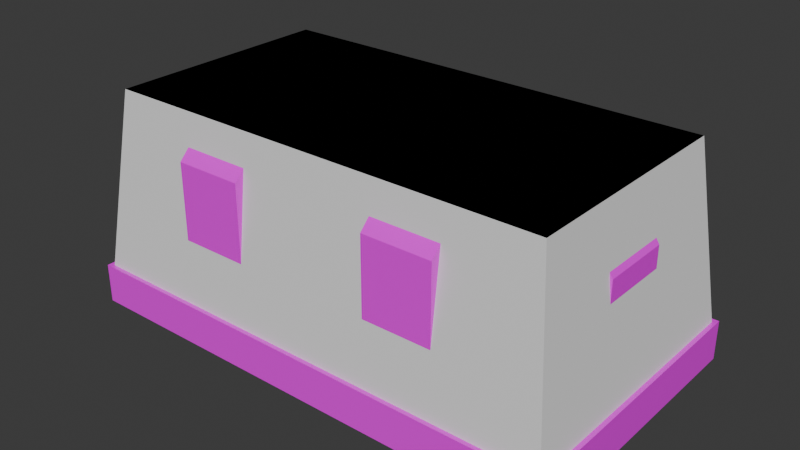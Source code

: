 # Source: altar.blend  (saved by Blender 4.1.23; exported with 4.5.12 LTS)
import bpy
from mathutils import Matrix  # noqa: F401  (used for matrix-valued properties, if any)

bpy.ops.wm.read_factory_settings(use_empty=True)
scene = bpy.context.scene
scene.name = 'Scene'

# ---- collections
col_collection = bpy.data.collections.new('Collection'); scene.collection.children.link(col_collection)

# ---- images (referenced by path relative to the original .blend; pixels are not part of the script)
import os
ASSET_DIR = os.environ.get("B2B_ASSET_DIR", "")  # directory of the original .blend (textures are referenced by path, not embedded)
HERE = os.path.dirname(os.path.abspath(__file__))  # packed textures are extracted next to this script under _unpacked/

def load_image(name, relpath, width, height, colorspace="sRGB"):
    """Load a texture the original file referenced (path relative to the .blend, or extracted next to this script)."""
    p = next((c for c in (os.path.join(HERE, relpath), os.path.join(ASSET_DIR, relpath)) if relpath and os.path.exists(c)), "")
    if p:
        img = bpy.data.images.load(p, check_existing=True)
        img.name = name
    else:  # same state as the original file: an image datablock whose file is absent (Cycles renders it pink)
        img = bpy.data.images.new(name, width, height)
        img.source = "FILE"
        img.filepath = "//" + (relpath or name)
    img.colorspace_settings.name = colorspace
    return img
img_summoningcircle__col_base_color_png = load_image('SummoningCircle -col Base Color.png', 'SummoningCircle -col Base Color.png', 1024, 1024, 'sRGB')
img_summoningcircle_roughness_png = load_image('SummoningCircle Roughness.png', 'SummoningCircle Roughness.png', 1024, 1024, 'sRGB')

# ---- materials (node trees are filled in below, after node groups)
mat_stone = bpy.data.materials.new('stone')
mat_stone.alpha_threshold = 0.0
mat_stone.use_transparent_shadow = False
mat_stone.roughness = 0.5
mat_stone.line_color = (0.0, 0.0, 0.0, 1.0)

# ---- material node trees
mat_stone.use_nodes = True; mat_stone.node_tree.nodes.clear()
_N = mat_stone.node_tree.nodes; _L = mat_stone.node_tree.links
n0 = _N.new('ShaderNodeOutputMaterial'); n0.name = 'Material Output'; n0.location = (321, 250)
n1 = _N.new('ShaderNodeBsdfPrincipled'); n1.name = 'Principled BSDF'; n1.location = (31, 250)
n1.inputs[3].default_value = 1.45
n2 = _N.new('ShaderNodeTexImage'); n2.name = 'Image Texture'; n2.location = (-293, 481)
n2.image = img_summoningcircle__col_base_color_png
n3 = _N.new('ShaderNodeTexImage'); n3.name = 'Image Texture.001'; n3.location = (-327, 143)
n3.image = img_summoningcircle_roughness_png
_L.new(n1.outputs[0], n0.inputs[0])
_L.new(n2.outputs[0], n1.inputs[0])
_L.new(n3.outputs[0], n1.inputs[2])
n0.is_active_output = True

# ---- world
world_world = bpy.data.worlds.new('World'); scene.world = world_world
world_world.use_nodes = True; world_world.node_tree.nodes.clear()
_N = world_world.node_tree.nodes; _L = world_world.node_tree.links
n0 = _N.new('ShaderNodeOutputWorld'); n0.name = 'World Output'; n0.location = (300, 300)
n1 = _N.new('ShaderNodeBackground'); n1.name = 'Background'; n1.location = (10, 300)
n1.inputs[0].default_value = (0.05088, 0.05088, 0.05088, 1.0)
_L.new(n1.outputs[0], n0.inputs[0])
n0.is_active_output = True
world_world.color = (0.05088, 0.05088, 0.05088)
world_world.use_sun_shadow = False
world_world.sun_shadow_jitter_overblur = 0.0

# ---- meshes
me_cube = bpy.data.meshes.new('Cube')
me_cube.from_pydata([(1.932, 1.0, 0.3093), (-1.932, -1.0, 0.3093), (1.932, -1.0, 0.3093), (-1.932, 1.0, 0.3093), (-2.332, 1.323, -0.02916), (-2.332, -1.323, -0.02916), (2.332, 1.323, -0.02916), (2.332, 1.323, 0.341), (2.332, -1.323, 0.341), (2.332, -1.323, -0.02916), (-2.332, 1.323, 0.341), (-2.332, -1.323, 0.341), (-1.932, -1.0, 1.831), (1.932, 1.0, 1.831), (1.932, -1.0, 1.831), (-1.932, 1.0, 1.831), (-2.091, -1.082, 1.824), (-2.091, -1.082, 2.01), (2.091, -1.082, 2.01), (2.091, 1.082, 2.01), (-2.091, 1.082, 2.01), (2.091, 1.082, 1.824), (2.091, -1.082, 1.824), (-2.091, 1.082, 1.824), (-1.288, 1.0, 0.3093), (-0.6441, 1.0, 0.3093), (0.6441, 1.0, 0.3093), (1.288, 1.0, 0.3093), (1.288, -1.0, 0.3093), (0.6441, -1.0, 0.3093), (-0.6441, -1.0, 0.3093), (-1.288, -1.0, 0.3093), (-1.288, 1.0, 1.831), (-0.6441, 1.0, 1.831), (0.6441, 1.0, 1.831), (1.288, 1.0, 1.831), (1.288, -1.0, 1.831), (0.6441, -1.0, 1.831), (-0.6441, -1.0, 1.831), (-1.288, -1.0, 1.831), (-1.288, 1.0, 0.3093), (-0.6441, 1.0, 0.3093), (0.6441, 1.0, 0.3093), (1.288, 1.0, 0.3093), (1.288, -1.0, 0.3093), (0.6441, -1.0, 0.3093), (-0.6441, -1.0, 0.3093), (-1.288, -1.0, 0.3093), (-1.288, 1.0, 1.831), (-0.6441, 1.0, 1.831), (0.6441, 1.0, 1.831), (1.288, 1.0, 1.831), (1.288, -1.0, 1.831), (0.6441, -1.0, 1.831), (-0.6441, -1.0, 1.831), (-1.288, -1.0, 1.831), (-1.288, 1.213, 0.3093), (-0.6441, 1.213, 0.3093), (0.6441, 1.213, 0.3093), (1.288, 1.213, 0.3093), (1.288, -1.213, 0.3093), (0.6441, -1.213, 0.3093), (-0.6441, -1.213, 0.3093), (-1.288, -1.213, 0.3093), (-1.288, 1.213, 1.615), (-0.6441, 1.213, 1.615), (0.6441, 1.213, 1.615), (1.288, 1.213, 1.615), (1.288, -1.213, 1.615), (0.6441, -1.213, 1.615), (-0.6441, -1.213, 1.615), (-1.288, -1.213, 1.615), (1.932, 0.3333, 0.3093), (1.932, -0.3333, 0.3093), (-1.932, -0.3333, 0.3093), (-1.932, 0.3333, 0.3093), (1.932, 0.3333, 1.831), (1.932, -0.3333, 1.831), (-1.932, -0.3333, 1.831), (-1.932, 0.3333, 1.831), (2.185, 0.3333, 0.3093), (2.185, -0.3333, 0.3093), (-2.185, -0.3333, 0.3093), (-2.185, 0.3333, 0.3093), (2.185, 0.3333, 1.415), (2.185, -0.3333, 1.415), (-2.185, -0.3333, 1.415), (-2.185, 0.3333, 1.415)], [], [(27, 35, 13, 0), (73, 77, 14, 2), (75, 79, 15, 3), (31, 39, 12, 1), (20, 17, 18, 19), (2, 14, 36, 28), (33, 25, 41, 49), (25, 33, 34, 26), (36, 37, 53, 52), (3, 15, 32, 24), (24, 32, 48, 40), (76, 13, 21, 22, 14, 77), (29, 28, 44, 45), (27, 0, 7, 10, 3, 24, 25, 26), (8, 9, 6, 7), (73, 2, 8, 7, 0, 72), (75, 3, 10, 11, 1, 74), (78, 12, 16, 23, 15, 79), (20, 23, 16, 17), (17, 16, 22, 18), (51, 43, 59, 67), (41, 40, 56, 57), (54, 55, 71, 70), (42, 50, 66, 58), (25, 24, 40, 41), (28, 36, 52, 44), (32, 33, 49, 48), (26, 34, 50, 42), (31, 30, 46, 47), (37, 29, 45, 53), (38, 39, 55, 54), (35, 27, 43, 51), (27, 26, 42, 43), (30, 38, 54, 46), (34, 35, 51, 50), (39, 31, 47, 55), (60, 68, 69, 61), (62, 70, 71, 63), (56, 64, 65, 57), (58, 66, 67, 59), (44, 52, 68, 60), (43, 42, 58, 59), (53, 45, 61, 69), (45, 44, 60, 61), (46, 54, 70, 62), (47, 46, 62, 63), (55, 47, 63, 71), (48, 49, 65, 64), (40, 48, 64, 56), (50, 51, 67, 66), (49, 41, 57, 65), (52, 53, 69, 68), (29, 37, 38, 30), (18, 22, 21, 19), (32, 15, 23, 21, 13, 35, 34, 33), (19, 21, 23, 20), (1, 12, 78, 74), (73, 72, 80, 81), (0, 13, 76, 72), (75, 74, 82, 83), (11, 5, 9, 8), (31, 1, 11, 8, 2, 28, 29, 30), (7, 6, 4, 10), (10, 4, 5, 11), (36, 14, 22, 16, 12, 39, 38, 37), (82, 86, 87, 83), (80, 84, 85, 81), (72, 76, 84, 80), (74, 78, 86, 82), (78, 79, 87, 86), (76, 77, 85, 84), (77, 73, 81, 85), (79, 75, 83, 87), (9, 5, 4, 6)])
_uv = me_cube.uv_layers.new(name='UVMap')
_uv.uv.foreach_set('vector', [0.1397, 0.8357, 0.1397, 0.6706, 0.2095, 0.6706, 0.2095, 0.8357, 0.4239, 0.8352, 0.4239, 0.6704, 0.4962, 0.6704, 0.4962, 0.8352, 0.4962, 0.8352, 0.4962, 0.6704, 0.5685, 0.6704, 0.5685, 0.8352, 0.2095, 0.8357, 0.2095, 0.6706, 0.2793, 0.6706, 0.2793, 0.8357, 0.512, 0.7393, -0.01349, 0.7393, -0.01349, -0.2761, 0.512, -0.2761, 0.2793, 0.8369, 0.2793, 0.6719, 0.3492, 0.6719, 0.3492, 0.8369, 0.2793, 0.5056, 0.2793, 0.5056, 0.2793, 0.5056, 0.2793, 0.5056, 0.0, 0.6706, 0.0, 0.5056, 0.1397, 0.5056, 0.1397, 0.6706, 0.2793, 0.5056, 0.2793, 0.5056, 0.2793, 0.5056, 0.2793, 0.5056, 0.3492, 0.8369, 0.3492, 0.6719, 0.419, 0.6719, 0.419, 0.8369, 0.2793, 0.5056, 0.2793, 0.5056, 0.2793, 0.5056, 0.2793, 0.5056, 0.7271, 0.8896, 0.7994, 0.8896, 0.8083, 0.9068, 0.5736, 0.9068, 0.5825, 0.8896, 0.6548, 0.8896, 0.2793, 0.5056, 0.2793, 0.5056, 0.2793, 0.5056, 0.2793, 0.5056, 0.808, 0.5548, 0.808, 0.485, 0.843, 0.4417, 0.843, 0.9473, 0.808, 0.904, 0.808, 0.8342, 0.808, 0.7644, 0.808, 0.6247, 0.8781, 0.5056, 0.9182, 0.5056, 0.9182, 0.7924, 0.8781, 0.7924, 0.6634, 0.485, 0.5911, 0.485, 0.5561, 0.4417, 0.843, 0.4417, 0.808, 0.485, 0.7357, 0.485, 0.7357, 0.904, 0.808, 0.904, 0.843, 0.9473, 0.5561, 0.9473, 0.5911, 0.904, 0.6634, 0.904, 0.6548, 0.4706, 0.5825, 0.4706, 0.5736, 0.4534, 0.8083, 0.4534, 0.7994, 0.4706, 0.7271, 0.4706, 0.9487, -5.924e-09, 0.9687, -4.41e-09, 0.9687, 0.2346, 0.9487, 0.2346, 0.9286, 1.841e-08, 0.9487, 1.992e-08, 0.9487, 0.4534, 0.9286, 0.4534, 0.9285, 0.7924, 0.9285, 0.9572, 0.9055, 0.9572, 0.9055, 0.8159, 0.5018, 0.905, 0.5018, 0.8352, 0.5248, 0.8352, 0.5248, 0.905, 2.538e-08, 0.6706, 0.06984, 0.6706, 0.06984, 0.6941, 2.333e-08, 0.6941, 0.9717, 0.9641, 0.9717, 0.7993, 0.9948, 0.8227, 0.9948, 0.9641, 0.2793, 0.5056, 0.2793, 0.5056, 0.2793, 0.5056, 0.2793, 0.5056, 0.2793, 0.5056, 0.2793, 0.5056, 0.2793, 0.5056, 0.2793, 0.5056, 0.2793, 0.5056, 0.2793, 0.5056, 0.2793, 0.5056, 0.2793, 0.5056, 0.2793, 0.5056, 0.2793, 0.5056, 0.2793, 0.5056, 0.2793, 0.5056, 0.2793, 0.5056, 0.2793, 0.5056, 0.2793, 0.5056, 0.2793, 0.5056, 0.2793, 0.5056, 0.2793, 0.5056, 0.2793, 0.5056, 0.2793, 0.5056, 0.2793, 0.5056, 0.2793, 0.5056, 0.2793, 0.5056, 0.2793, 0.5056, 0.2793, 0.5056, 0.2793, 0.5056, 0.2793, 0.5056, 0.2793, 0.5056, 0.2793, 0.5056, 0.2793, 0.5056, 0.2793, 0.5056, 0.2793, 0.5056, 0.2793, 0.5056, 0.2793, 0.5056, 0.2793, 0.5056, 0.2793, 0.5056, 0.2793, 0.5056, 0.2793, 0.5056, 0.2793, 0.5056, 0.2793, 0.5056, 0.2793, 0.5056, 0.2793, 0.5056, 0.2793, 0.5056, 0.2793, 0.5056, 0.8083, 0.6706, 0.8083, 0.5291, 0.8781, 0.5291, 0.8781, 0.6706, 1.095e-08, 0.8357, 2.333e-08, 0.6941, 0.06984, 0.6941, 0.06984, 0.8357, 0.8083, 0.8357, 0.8083, 0.6941, 0.8781, 0.6941, 0.8781, 0.8357, 0.06984, 0.8357, 0.06984, 0.6941, 0.1397, 0.6941, 0.1397, 0.8357, 0.9761, 0.634, 0.9761, 0.4692, 0.9991, 0.4927, 0.9991, 0.634, 0.5248, 0.905, 0.5248, 0.8352, 0.5479, 0.8352, 0.5479, 0.905, 0.9717, 0.7993, 0.9717, 0.9641, 0.9487, 0.9641, 0.9487, 0.8227, 0.5709, 0.8352, 0.5709, 0.905, 0.5479, 0.905, 0.5479, 0.8352, 0.9761, 0.799, 0.9761, 0.6343, 0.9991, 0.6577, 0.9991, 0.799, 0.02305, 0.8357, 0.02305, 0.9055, 9.184e-09, 0.9055, 1.446e-08, 0.8357, 0.9918, -9.157e-09, 0.9918, 0.1648, 0.9687, 0.1648, 0.9687, 0.02343, 0.8083, 0.6706, 0.8781, 0.6706, 0.8781, 0.6941, 0.8083, 0.6941, 0.4239, 1.0, 0.4239, 0.8352, 0.447, 0.8586, 0.447, 1.0, 0.06984, 0.6706, 0.1397, 0.6706, 0.1397, 0.6941, 0.06984, 0.6941, 0.9918, 0.1648, 0.9918, 0.3296, 0.9687, 0.3296, 0.9687, 0.1882, 0.8083, 0.5056, 0.8781, 0.5056, 0.8781, 0.5291, 0.8083, 0.5291, 0.1397, 0.6706, 0.1397, 0.5056, 0.2793, 0.5056, 0.2793, 0.6706, 0.9487, 0.2346, 0.9687, 0.2346, 0.9687, 0.4692, 0.9487, 0.4692, 0.7994, 0.5404, 0.7994, 0.4706, 0.8083, 0.4534, 0.8083, 0.9068, 0.7994, 0.8896, 0.7994, 0.8197, 0.7994, 0.7499, 0.7994, 0.6102, 0.9286, 0.4534, 0.9487, 0.4534, 0.9487, 0.9068, 0.9286, 0.9068, 0.4239, 0.6704, 0.4239, 0.5056, 0.4962, 0.5056, 0.4962, 0.6704, 0.4744, 0.8352, 0.4744, 0.9075, 0.447, 0.9075, 0.447, 0.8352, 0.4962, 0.6704, 0.4962, 0.5056, 0.5685, 0.5056, 0.5685, 0.6704, 0.4744, 0.9075, 0.4744, 0.8352, 0.5018, 0.8352, 0.5018, 0.9075, 0.8083, 9.324e-09, 0.8484, 1.235e-08, 0.8484, 0.5056, 0.8083, 0.5056, 0.5911, 0.8342, 0.5911, 0.904, 0.5561, 0.9473, 0.5561, 0.4417, 0.5911, 0.485, 0.5911, 0.5548, 0.5911, 0.6247, 0.5911, 0.7644, 0.8484, -1.35e-08, 0.8885, -1.047e-08, 0.8885, 0.5056, 0.8484, 0.5056, 0.8885, 2.459e-09, 0.9286, 5.484e-09, 0.9286, 0.2868, 0.8885, 0.2868, 0.5825, 0.8197, 0.5825, 0.8896, 0.5736, 0.9068, 0.5736, 0.4534, 0.5825, 0.4706, 0.5825, 0.5404, 0.5825, 0.6102, 0.5825, 0.7499, 0.2793, 0.6719, 0.2793, 0.5521, 0.3516, 0.5521, 0.3516, 0.6719, 0.3516, 0.6719, 0.3516, 0.5521, 0.4239, 0.5521, 0.4239, 0.6719, 0.8885, 0.4518, 0.8885, 0.2868, 0.9159, 0.332, 0.9159, 0.4518, 0.8781, 0.9575, 0.8781, 0.7924, 0.9055, 0.8376, 0.9055, 0.9575, 0.2793, 0.5056, 0.3516, 0.5056, 0.3516, 0.5521, 0.2793, 0.5521, 0.3516, 0.5056, 0.4239, 0.5056, 0.4239, 0.5521, 0.3516, 0.5521, 0.9761, 0.4692, 0.9761, 0.6343, 0.9487, 0.6343, 0.9487, 0.5144, 0.9761, 0.6343, 0.9761, 0.7993, 0.9487, 0.7993, 0.9487, 0.6794, 0.5563, 0.8907, 0.5563, 0.3851, 0.8431, 0.3851, 0.8431, 0.8907])
me_cube.materials.append(mat_stone)
me_cube.use_mirror_vertex_groups = False
me_cube.update()
me_cube_001 = bpy.data.meshes.new('Cube.001')
me_cube_001.from_pydata([(-2.332, -1.323, -0.02916), (-2.091, -1.082, 2.01), (-2.332, 1.323, -0.02916), (-2.091, 1.082, 2.01), (2.332, -1.323, -0.02916), (2.091, -1.082, 2.01), (2.332, 1.323, -0.02916), (2.091, 1.082, 2.01)], [], [(0, 1, 3, 2), (2, 3, 7, 6), (6, 7, 5, 4), (4, 5, 1, 0), (2, 6, 4, 0), (7, 3, 1, 5)])
_uv = me_cube_001.uv_layers.new(name='UVMap')
_uv.uv.foreach_set('vector', [0.375, 0.0, 0.625, 0.0, 0.625, 0.25, 0.375, 0.25, 0.375, 0.25, 0.625, 0.25, 0.625, 0.5, 0.375, 0.5, 0.375, 0.5, 0.625, 0.5, 0.625, 0.75, 0.375, 0.75, 0.375, 0.75, 0.625, 0.75, 0.625, 1.0, 0.375, 1.0, 0.125, 0.5, 0.375, 0.5, 0.375, 0.75, 0.125, 0.75, 0.625, 0.5, 0.875, 0.5, 0.875, 0.75, 0.625, 0.75])
me_cube_001.update()

# ---- objects
ob_altar = bpy.data.objects.new('Altar', me_cube)
ob_cube__colonly = bpy.data.objects.new('Cube -colonly', me_cube_001)

# ---- transforms, parenting, visibility, modifiers, constraints
ob_altar.location = (0.0, 0.0, 0.0)
ob_altar.lock_rotations_4d = False
ob_altar.empty_display_type = 'ARROWS'
ob_altar.lineart.crease_threshold = 0.0
ob_cube__colonly.location = (0.0, 0.0, 0.0)

# ---- collection membership
col_collection.objects.link(ob_altar)
col_collection.objects.link(ob_cube__colonly)

# ---- scene / render settings (as saved in the file)
scene.frame_start = 1; scene.frame_end = 250; scene.frame_set(1)
scene.render.engine = 'BLENDER_EEVEE_NEXT'
scene.cycles.sampling_pattern = 'TABULATED_SOBOL'
scene.eevee.ray_tracing_options.trace_max_roughness = 0.0
bpy.context.view_layer.update()

# ---- added for rendering (the .blend has no active camera and no usable light): camera, sun
cam_auto = bpy.data.cameras.new('AutoCamera')
cam_auto.lens = 50.0
cam_auto.sensor_width = 36.0
cam_auto.clip_end = 1000.0
ob_auto_camera = bpy.data.objects.new('AutoCamera', cam_auto)
scene.collection.objects.link(ob_auto_camera)
ob_auto_camera.location = (5.30728, -6.36874, 5.23603)
ob_auto_camera.rotation_euler = (1.09748, -7.21219e-08, 0.694738)
scene.camera = ob_auto_camera
light_auto_sun = bpy.data.lights.new('AutoSun', 'SUN')
light_auto_sun.energy = 3.0
light_auto_sun.angle = 0.0523599
ob_auto_sun = bpy.data.objects.new('AutoSun', light_auto_sun)
scene.collection.objects.link(ob_auto_sun)
ob_auto_sun.rotation_euler = (0.872665, 0.174533, 0.523599)
bpy.context.view_layer.update()
